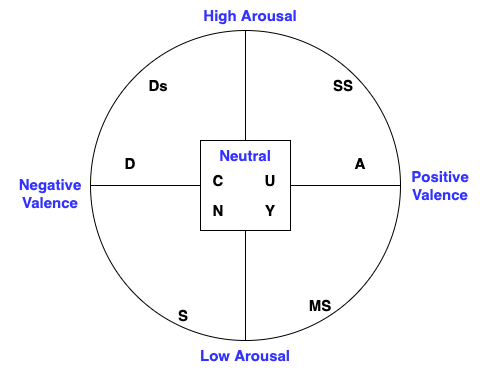

The diagram above was exported from draw.io. Its source (the exported page's mxGraphModel, read from the mxfile embedded in the PNG):
<mxGraphModel dx="931" dy="406" grid="1" gridSize="10" guides="1" tooltips="1" connect="1" arrows="1" fold="1" page="1" pageScale="1" pageWidth="1100" pageHeight="1700" math="0" shadow="0">
  <root>
    <mxCell id="0" />
    <mxCell id="1" parent="0" />
    <mxCell id="zXIpu5WIFucfK-9A21qo-6" value="&lt;font style=&quot;font-size: 15px&quot;&gt;&lt;b&gt;High Arousal&lt;/b&gt;&lt;/font&gt;" style="text;html=1;strokeColor=none;fillColor=none;align=center;verticalAlign=middle;whiteSpace=wrap;rounded=0;fontColor=#3333FF;" vertex="1" parent="1">
      <mxGeometry x="400" y="70" width="100" height="30" as="geometry" />
    </mxCell>
    <mxCell id="zXIpu5WIFucfK-9A21qo-7" value="&lt;font style=&quot;font-size: 15px&quot;&gt;&lt;b&gt;Low Arousal&lt;/b&gt;&lt;/font&gt;" style="text;html=1;strokeColor=none;fillColor=none;align=center;verticalAlign=middle;whiteSpace=wrap;rounded=0;fontColor=#3333FF;" vertex="1" parent="1">
      <mxGeometry x="395" y="410" width="100" height="30" as="geometry" />
    </mxCell>
    <mxCell id="zXIpu5WIFucfK-9A21qo-8" value="&lt;span style=&quot;font-size: 15px&quot;&gt;&lt;b&gt;Positive Valence&lt;/b&gt;&lt;/span&gt;" style="text;html=1;strokeColor=none;fillColor=none;align=center;verticalAlign=middle;whiteSpace=wrap;rounded=0;fontColor=#3333FF;" vertex="1" parent="1">
      <mxGeometry x="590" y="240" width="100" height="30" as="geometry" />
    </mxCell>
    <mxCell id="zXIpu5WIFucfK-9A21qo-9" value="&lt;span style=&quot;font-size: 15px&quot;&gt;&lt;b&gt;Negative Valence&lt;/b&gt;&lt;/span&gt;" style="text;html=1;strokeColor=none;fillColor=none;align=center;verticalAlign=middle;whiteSpace=wrap;rounded=0;fontColor=#3333FF;" vertex="1" parent="1">
      <mxGeometry x="200" y="247.5" width="100" height="30" as="geometry" />
    </mxCell>
    <mxCell id="zXIpu5WIFucfK-9A21qo-27" value="" style="ellipse;whiteSpace=wrap;html=1;aspect=fixed;fontSize=15;fontColor=#000000;" vertex="1" parent="1">
      <mxGeometry x="290" y="100" width="310" height="310" as="geometry" />
    </mxCell>
    <mxCell id="zXIpu5WIFucfK-9A21qo-32" value="" style="endArrow=none;html=1;rounded=0;fontSize=15;fontColor=#000000;exitX=0.5;exitY=1;exitDx=0;exitDy=0;entryX=0.5;entryY=0;entryDx=0;entryDy=0;startArrow=none;" edge="1" parent="1" source="zXIpu5WIFucfK-9A21qo-5" target="zXIpu5WIFucfK-9A21qo-27">
      <mxGeometry width="50" height="50" relative="1" as="geometry">
        <mxPoint x="480" y="420" as="sourcePoint" />
        <mxPoint x="470" y="110" as="targetPoint" />
      </mxGeometry>
    </mxCell>
    <mxCell id="zXIpu5WIFucfK-9A21qo-33" value="" style="endArrow=none;html=1;rounded=0;fontSize=15;fontColor=#000000;entryX=1;entryY=0.5;entryDx=0;entryDy=0;exitX=0;exitY=0.5;exitDx=0;exitDy=0;" edge="1" parent="1" source="zXIpu5WIFucfK-9A21qo-27" target="zXIpu5WIFucfK-9A21qo-27">
      <mxGeometry width="50" height="50" relative="1" as="geometry">
        <mxPoint x="560" y="330" as="sourcePoint" />
        <mxPoint x="610" y="280" as="targetPoint" />
      </mxGeometry>
    </mxCell>
    <mxCell id="zXIpu5WIFucfK-9A21qo-34" value="" style="endArrow=none;html=1;rounded=0;fontSize=15;fontColor=#000000;exitX=0.5;exitY=1;exitDx=0;exitDy=0;entryX=0.5;entryY=0;entryDx=0;entryDy=0;" edge="1" parent="1" source="zXIpu5WIFucfK-9A21qo-27" target="zXIpu5WIFucfK-9A21qo-5">
      <mxGeometry width="50" height="50" relative="1" as="geometry">
        <mxPoint x="470" y="460" as="sourcePoint" />
        <mxPoint x="470" y="100" as="targetPoint" />
      </mxGeometry>
    </mxCell>
    <mxCell id="zXIpu5WIFucfK-9A21qo-5" value="" style="whiteSpace=wrap;html=1;aspect=fixed;" vertex="1" parent="1">
      <mxGeometry x="400" y="210" width="90" height="90" as="geometry" />
    </mxCell>
    <mxCell id="zXIpu5WIFucfK-9A21qo-35" value="&lt;span style=&quot;font-size: 15px&quot;&gt;&lt;b&gt;Neutral&lt;/b&gt;&lt;/span&gt;" style="text;html=1;strokeColor=none;fillColor=none;align=center;verticalAlign=middle;whiteSpace=wrap;rounded=0;fontColor=#3333FF;" vertex="1" parent="1">
      <mxGeometry x="395" y="210" width="100" height="30" as="geometry" />
    </mxCell>
    <mxCell id="zXIpu5WIFucfK-9A21qo-36" value="C" style="text;html=1;strokeColor=none;fillColor=none;align=center;verticalAlign=middle;whiteSpace=wrap;rounded=0;fontSize=15;fontColor=#000000;fontStyle=1" vertex="1" parent="1">
      <mxGeometry x="387.5" y="235" width="60" height="30" as="geometry" />
    </mxCell>
    <mxCell id="zXIpu5WIFucfK-9A21qo-37" value="A" style="text;html=1;strokeColor=none;fillColor=none;align=center;verticalAlign=middle;whiteSpace=wrap;rounded=0;fontSize=15;fontColor=#000000;fontStyle=1" vertex="1" parent="1">
      <mxGeometry x="530" y="217.5" width="60" height="30" as="geometry" />
    </mxCell>
    <mxCell id="zXIpu5WIFucfK-9A21qo-38" value="Y" style="text;html=1;strokeColor=none;fillColor=none;align=center;verticalAlign=middle;whiteSpace=wrap;rounded=0;fontSize=15;fontColor=#000000;fontStyle=1" vertex="1" parent="1">
      <mxGeometry x="440" y="265" width="60" height="30" as="geometry" />
    </mxCell>
    <mxCell id="zXIpu5WIFucfK-9A21qo-40" value="U" style="text;html=1;strokeColor=none;fillColor=none;align=center;verticalAlign=middle;whiteSpace=wrap;rounded=0;fontSize=15;fontColor=#000000;fontStyle=1" vertex="1" parent="1">
      <mxGeometry x="440" y="235" width="60" height="30" as="geometry" />
    </mxCell>
    <mxCell id="zXIpu5WIFucfK-9A21qo-41" value="D" style="text;html=1;strokeColor=none;fillColor=none;align=center;verticalAlign=middle;whiteSpace=wrap;rounded=0;fontSize=15;fontColor=#000000;fontStyle=1" vertex="1" parent="1">
      <mxGeometry x="300" y="217.5" width="60" height="30" as="geometry" />
    </mxCell>
    <mxCell id="zXIpu5WIFucfK-9A21qo-42" value="N" style="text;html=1;strokeColor=none;fillColor=none;align=center;verticalAlign=middle;whiteSpace=wrap;rounded=0;fontSize=15;fontColor=#000000;fontStyle=1" vertex="1" parent="1">
      <mxGeometry x="387.5" y="265" width="60" height="30" as="geometry" />
    </mxCell>
    <mxCell id="zXIpu5WIFucfK-9A21qo-43" value="S" style="text;html=1;strokeColor=none;fillColor=none;align=center;verticalAlign=middle;whiteSpace=wrap;rounded=0;fontSize=15;fontColor=#000000;fontStyle=1" vertex="1" parent="1">
      <mxGeometry x="352.5" y="370" width="60" height="30" as="geometry" />
    </mxCell>
    <mxCell id="zXIpu5WIFucfK-9A21qo-44" value="MS" style="text;html=1;strokeColor=none;fillColor=none;align=center;verticalAlign=middle;whiteSpace=wrap;rounded=0;fontSize=15;fontColor=#000000;fontStyle=1" vertex="1" parent="1">
      <mxGeometry x="490" y="360" width="60" height="30" as="geometry" />
    </mxCell>
    <mxCell id="zXIpu5WIFucfK-9A21qo-45" value="Ds" style="text;html=1;strokeColor=none;fillColor=none;align=center;verticalAlign=middle;whiteSpace=wrap;rounded=0;fontSize=15;fontColor=#000000;fontStyle=1" vertex="1" parent="1">
      <mxGeometry x="327.5" y="140" width="60" height="30" as="geometry" />
    </mxCell>
    <mxCell id="zXIpu5WIFucfK-9A21qo-46" value="SS" style="text;html=1;strokeColor=none;fillColor=none;align=center;verticalAlign=middle;whiteSpace=wrap;rounded=0;fontSize=15;fontColor=#000000;fontStyle=1" vertex="1" parent="1">
      <mxGeometry x="512.5" y="140" width="60" height="30" as="geometry" />
    </mxCell>
  </root>
</mxGraphModel>